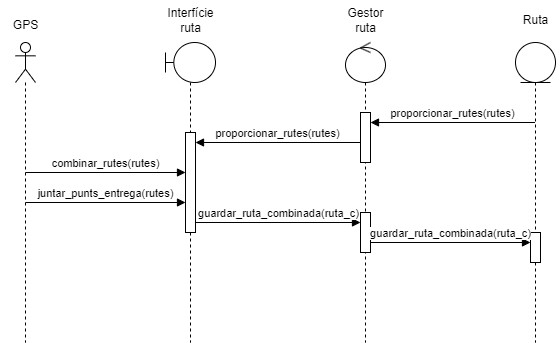

The diagram above was exported from draw.io. Its source (the exported page's mxGraphModel, read from the mxfile embedded in the PNG):
<mxGraphModel dx="711" dy="449" grid="1" gridSize="10" guides="1" tooltips="1" connect="1" arrows="1" fold="1" page="1" pageScale="1" pageWidth="827" pageHeight="1169" math="0" shadow="0">
  <root>
    <mxCell id="0" />
    <mxCell id="1" parent="0" />
    <mxCell id="Q_X4iTKGYb_31ms_xsai-2" value="" style="shape=umlLifeline;perimeter=lifelinePerimeter;whiteSpace=wrap;html=1;container=1;dropTarget=0;collapsible=0;recursiveResize=0;outlineConnect=0;portConstraint=eastwest;newEdgeStyle={&quot;curved&quot;:0,&quot;rounded&quot;:0};participant=umlActor;" vertex="1" parent="1">
      <mxGeometry x="110" y="80" width="20" height="300" as="geometry" />
    </mxCell>
    <mxCell id="Q_X4iTKGYb_31ms_xsai-4" value="GPS" style="text;html=1;align=center;verticalAlign=middle;resizable=0;points=[];autosize=1;strokeColor=none;fillColor=none;" vertex="1" parent="1">
      <mxGeometry x="95" y="48" width="50" height="30" as="geometry" />
    </mxCell>
    <mxCell id="Q_X4iTKGYb_31ms_xsai-5" value="" style="shape=umlLifeline;perimeter=lifelinePerimeter;whiteSpace=wrap;html=1;container=1;dropTarget=0;collapsible=0;recursiveResize=0;outlineConnect=0;portConstraint=eastwest;newEdgeStyle={&quot;curved&quot;:0,&quot;rounded&quot;:0};participant=umlBoundary;" vertex="1" parent="1">
      <mxGeometry x="260" y="80" width="50" height="300" as="geometry" />
    </mxCell>
    <mxCell id="Q_X4iTKGYb_31ms_xsai-12" value="" style="html=1;points=[[0,0,0,0,5],[0,1,0,0,-5],[1,0,0,0,5],[1,1,0,0,-5]];perimeter=orthogonalPerimeter;outlineConnect=0;targetShapes=umlLifeline;portConstraint=eastwest;newEdgeStyle={&quot;curved&quot;:0,&quot;rounded&quot;:0};" vertex="1" parent="Q_X4iTKGYb_31ms_xsai-5">
      <mxGeometry x="20" y="90" width="10" height="100" as="geometry" />
    </mxCell>
    <mxCell id="Q_X4iTKGYb_31ms_xsai-6" value="" style="shape=umlLifeline;perimeter=lifelinePerimeter;whiteSpace=wrap;html=1;container=1;dropTarget=0;collapsible=0;recursiveResize=0;outlineConnect=0;portConstraint=eastwest;newEdgeStyle={&quot;curved&quot;:0,&quot;rounded&quot;:0};participant=umlControl;" vertex="1" parent="1">
      <mxGeometry x="440" y="80" width="40" height="300" as="geometry" />
    </mxCell>
    <mxCell id="Q_X4iTKGYb_31ms_xsai-16" value="" style="html=1;points=[[0,0,0,0,5],[0,1,0,0,-5],[1,0,0,0,5],[1,1,0,0,-5]];perimeter=orthogonalPerimeter;outlineConnect=0;targetShapes=umlLifeline;portConstraint=eastwest;newEdgeStyle={&quot;curved&quot;:0,&quot;rounded&quot;:0};" vertex="1" parent="Q_X4iTKGYb_31ms_xsai-6">
      <mxGeometry x="15" y="70" width="10" height="50" as="geometry" />
    </mxCell>
    <mxCell id="Q_X4iTKGYb_31ms_xsai-23" value="" style="html=1;points=[[0,0,0,0,5],[0,1,0,0,-5],[1,0,0,0,5],[1,1,0,0,-5]];perimeter=orthogonalPerimeter;outlineConnect=0;targetShapes=umlLifeline;portConstraint=eastwest;newEdgeStyle={&quot;curved&quot;:0,&quot;rounded&quot;:0};" vertex="1" parent="Q_X4iTKGYb_31ms_xsai-6">
      <mxGeometry x="15" y="170" width="10" height="40" as="geometry" />
    </mxCell>
    <mxCell id="Q_X4iTKGYb_31ms_xsai-7" value="" style="shape=umlLifeline;perimeter=lifelinePerimeter;whiteSpace=wrap;html=1;container=1;dropTarget=0;collapsible=0;recursiveResize=0;outlineConnect=0;portConstraint=eastwest;newEdgeStyle={&quot;curved&quot;:0,&quot;rounded&quot;:0};participant=umlEntity;" vertex="1" parent="1">
      <mxGeometry x="610" y="80" width="40" height="300" as="geometry" />
    </mxCell>
    <mxCell id="Q_X4iTKGYb_31ms_xsai-25" value="" style="html=1;points=[[0,0,0,0,5],[0,1,0,0,-5],[1,0,0,0,5],[1,1,0,0,-5]];perimeter=orthogonalPerimeter;outlineConnect=0;targetShapes=umlLifeline;portConstraint=eastwest;newEdgeStyle={&quot;curved&quot;:0,&quot;rounded&quot;:0};" vertex="1" parent="Q_X4iTKGYb_31ms_xsai-7">
      <mxGeometry x="15" y="190" width="10" height="30" as="geometry" />
    </mxCell>
    <mxCell id="Q_X4iTKGYb_31ms_xsai-8" value="Interfície&lt;div&gt;ruta&lt;/div&gt;" style="text;html=1;align=center;verticalAlign=middle;resizable=0;points=[];autosize=1;strokeColor=none;fillColor=none;" vertex="1" parent="1">
      <mxGeometry x="250" y="38" width="70" height="40" as="geometry" />
    </mxCell>
    <mxCell id="Q_X4iTKGYb_31ms_xsai-9" value="Gestor&lt;div&gt;ruta&lt;/div&gt;" style="text;html=1;align=center;verticalAlign=middle;resizable=0;points=[];autosize=1;strokeColor=none;fillColor=none;" vertex="1" parent="1">
      <mxGeometry x="430" y="38" width="60" height="40" as="geometry" />
    </mxCell>
    <mxCell id="Q_X4iTKGYb_31ms_xsai-10" value="Ruta" style="text;html=1;align=center;verticalAlign=middle;resizable=0;points=[];autosize=1;strokeColor=none;fillColor=none;" vertex="1" parent="1">
      <mxGeometry x="605" y="43" width="50" height="30" as="geometry" />
    </mxCell>
    <mxCell id="Q_X4iTKGYb_31ms_xsai-11" value="combinar_rutes(rutes)" style="html=1;verticalAlign=bottom;endArrow=block;curved=0;rounded=0;" edge="1" parent="1">
      <mxGeometry width="80" relative="1" as="geometry">
        <mxPoint x="120" y="210" as="sourcePoint" />
        <mxPoint x="280" y="210" as="targetPoint" />
        <mxPoint as="offset" />
      </mxGeometry>
    </mxCell>
    <mxCell id="Q_X4iTKGYb_31ms_xsai-15" value="proporcionar_rutes(rutes)" style="html=1;verticalAlign=bottom;endArrow=block;curved=0;rounded=0;" edge="1" parent="1" target="Q_X4iTKGYb_31ms_xsai-16">
      <mxGeometry width="80" relative="1" as="geometry">
        <mxPoint x="629.5000000000002" y="159.9999999999999" as="sourcePoint" />
        <mxPoint x="470" y="160" as="targetPoint" />
      </mxGeometry>
    </mxCell>
    <mxCell id="Q_X4iTKGYb_31ms_xsai-17" value="proporcionar_rutes(rutes)" style="html=1;verticalAlign=bottom;endArrow=block;curved=0;rounded=0;" edge="1" parent="1" source="Q_X4iTKGYb_31ms_xsai-16">
      <mxGeometry width="80" relative="1" as="geometry">
        <mxPoint x="420" y="180" as="sourcePoint" />
        <mxPoint x="290" y="180" as="targetPoint" />
      </mxGeometry>
    </mxCell>
    <mxCell id="Q_X4iTKGYb_31ms_xsai-21" value="juntar_punts_entrega(rutes)" style="html=1;verticalAlign=bottom;endArrow=block;curved=0;rounded=0;" edge="1" parent="1">
      <mxGeometry width="80" relative="1" as="geometry">
        <mxPoint x="120" y="240" as="sourcePoint" />
        <mxPoint x="280.0000000000001" y="239.99999999999997" as="targetPoint" />
      </mxGeometry>
    </mxCell>
    <mxCell id="Q_X4iTKGYb_31ms_xsai-22" value="guardar_ruta_combinada(ruta_c)" style="html=1;verticalAlign=bottom;endArrow=block;curved=0;rounded=0;" edge="1" parent="1" target="Q_X4iTKGYb_31ms_xsai-23">
      <mxGeometry width="80" relative="1" as="geometry">
        <mxPoint x="290" y="260" as="sourcePoint" />
        <mxPoint x="390" y="260" as="targetPoint" />
      </mxGeometry>
    </mxCell>
    <mxCell id="Q_X4iTKGYb_31ms_xsai-24" value="guardar_ruta_combinada(ruta_c)" style="html=1;verticalAlign=bottom;endArrow=block;curved=0;rounded=0;" edge="1" parent="1">
      <mxGeometry width="80" relative="1" as="geometry">
        <mxPoint x="465" y="279.9999999999999" as="sourcePoint" />
        <mxPoint x="625" y="279.9999999999999" as="targetPoint" />
        <mxPoint as="offset" />
      </mxGeometry>
    </mxCell>
  </root>
</mxGraphModel>